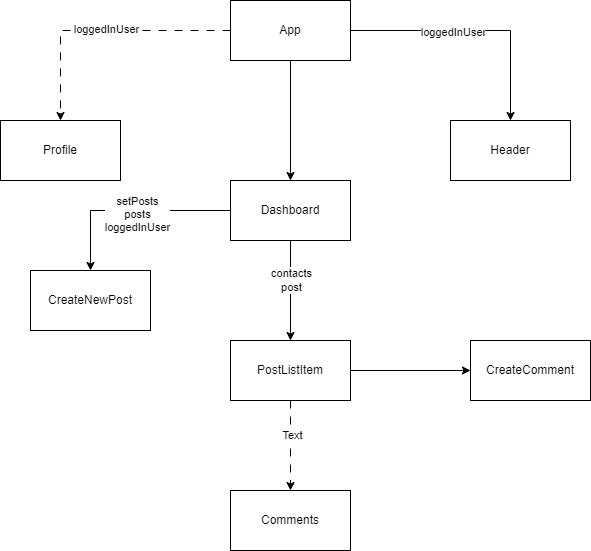

The diagram above was exported from draw.io. Its source (the exported page's mxGraphModel, read from the mxfile embedded in the PNG):
<mxGraphModel dx="794" dy="412" grid="1" gridSize="10" guides="1" tooltips="1" connect="1" arrows="1" fold="1" page="1" pageScale="1" pageWidth="1100" pageHeight="850" math="0" shadow="0">
  <root>
    <mxCell id="0" />
    <mxCell id="1" parent="0" />
    <mxCell id="-H-4FOjzNitIl0syDRyl-6" style="edgeStyle=orthogonalEdgeStyle;rounded=0;orthogonalLoop=1;jettySize=auto;html=1;exitX=1;exitY=0.5;exitDx=0;exitDy=0;" parent="1" source="-H-4FOjzNitIl0syDRyl-1" target="-H-4FOjzNitIl0syDRyl-4" edge="1">
      <mxGeometry relative="1" as="geometry" />
    </mxCell>
    <mxCell id="-H-4FOjzNitIl0syDRyl-11" value="loggedInUser" style="edgeLabel;html=1;align=center;verticalAlign=middle;resizable=0;points=[];" parent="-H-4FOjzNitIl0syDRyl-6" vertex="1" connectable="0">
      <mxGeometry x="-0.1867" y="-1" relative="1" as="geometry">
        <mxPoint as="offset" />
      </mxGeometry>
    </mxCell>
    <mxCell id="-H-4FOjzNitIl0syDRyl-7" style="edgeStyle=orthogonalEdgeStyle;rounded=0;orthogonalLoop=1;jettySize=auto;html=1;exitX=0.5;exitY=1;exitDx=0;exitDy=0;entryX=0.5;entryY=0;entryDx=0;entryDy=0;" parent="1" source="-H-4FOjzNitIl0syDRyl-1" target="-H-4FOjzNitIl0syDRyl-2" edge="1">
      <mxGeometry relative="1" as="geometry" />
    </mxCell>
    <mxCell id="-H-4FOjzNitIl0syDRyl-8" style="edgeStyle=orthogonalEdgeStyle;rounded=0;orthogonalLoop=1;jettySize=auto;html=1;exitX=0;exitY=0.5;exitDx=0;exitDy=0;entryX=0.5;entryY=0;entryDx=0;entryDy=0;dashed=1;dashPattern=8 8;" parent="1" source="-H-4FOjzNitIl0syDRyl-1" target="-H-4FOjzNitIl0syDRyl-3" edge="1">
      <mxGeometry relative="1" as="geometry" />
    </mxCell>
    <mxCell id="-H-4FOjzNitIl0syDRyl-9" value="loggedInUser" style="edgeLabel;html=1;align=center;verticalAlign=middle;resizable=0;points=[];" parent="-H-4FOjzNitIl0syDRyl-8" vertex="1" connectable="0">
      <mxGeometry x="-0.0359" y="-2" relative="1" as="geometry">
        <mxPoint as="offset" />
      </mxGeometry>
    </mxCell>
    <mxCell id="-H-4FOjzNitIl0syDRyl-1" value="App" style="rounded=0;whiteSpace=wrap;html=1;" parent="1" vertex="1">
      <mxGeometry x="340" y="40" width="120" height="60" as="geometry" />
    </mxCell>
    <mxCell id="-H-4FOjzNitIl0syDRyl-17" style="edgeStyle=orthogonalEdgeStyle;rounded=0;orthogonalLoop=1;jettySize=auto;html=1;exitX=0.5;exitY=1;exitDx=0;exitDy=0;entryX=0.5;entryY=0;entryDx=0;entryDy=0;" parent="1" source="-H-4FOjzNitIl0syDRyl-2" target="-H-4FOjzNitIl0syDRyl-16" edge="1">
      <mxGeometry relative="1" as="geometry" />
    </mxCell>
    <mxCell id="-H-4FOjzNitIl0syDRyl-23" value="contacts&lt;div&gt;post&lt;/div&gt;" style="edgeLabel;html=1;align=center;verticalAlign=middle;resizable=0;points=[];" parent="-H-4FOjzNitIl0syDRyl-17" vertex="1" connectable="0">
      <mxGeometry x="-0.2267" relative="1" as="geometry">
        <mxPoint as="offset" />
      </mxGeometry>
    </mxCell>
    <mxCell id="-H-4FOjzNitIl0syDRyl-19" style="edgeStyle=orthogonalEdgeStyle;rounded=0;orthogonalLoop=1;jettySize=auto;html=1;exitX=0;exitY=0.5;exitDx=0;exitDy=0;entryX=0.5;entryY=0;entryDx=0;entryDy=0;" parent="1" source="-H-4FOjzNitIl0syDRyl-2" target="-H-4FOjzNitIl0syDRyl-18" edge="1">
      <mxGeometry relative="1" as="geometry" />
    </mxCell>
    <mxCell id="-H-4FOjzNitIl0syDRyl-21" value="setPosts&lt;div&gt;posts&lt;/div&gt;&lt;div&gt;loggedInUser&lt;/div&gt;" style="edgeLabel;html=1;align=center;verticalAlign=middle;resizable=0;points=[];" parent="-H-4FOjzNitIl0syDRyl-19" vertex="1" connectable="0">
      <mxGeometry x="-0.0596" y="3" relative="1" as="geometry">
        <mxPoint as="offset" />
      </mxGeometry>
    </mxCell>
    <mxCell id="-H-4FOjzNitIl0syDRyl-2" value="Dashboard" style="rounded=0;whiteSpace=wrap;html=1;" parent="1" vertex="1">
      <mxGeometry x="340" y="220" width="120" height="60" as="geometry" />
    </mxCell>
    <mxCell id="-H-4FOjzNitIl0syDRyl-3" value="Profile" style="rounded=0;whiteSpace=wrap;html=1;" parent="1" vertex="1">
      <mxGeometry x="110" y="160" width="120" height="60" as="geometry" />
    </mxCell>
    <mxCell id="-H-4FOjzNitIl0syDRyl-4" value="Header" style="rounded=0;whiteSpace=wrap;html=1;" parent="1" vertex="1">
      <mxGeometry x="560" y="160" width="120" height="60" as="geometry" />
    </mxCell>
    <mxCell id="-H-4FOjzNitIl0syDRyl-26" style="edgeStyle=orthogonalEdgeStyle;rounded=0;orthogonalLoop=1;jettySize=auto;html=1;exitX=0.5;exitY=1;exitDx=0;exitDy=0;entryX=0.5;entryY=0;entryDx=0;entryDy=0;dashed=1;dashPattern=8 8;" parent="1" source="-H-4FOjzNitIl0syDRyl-16" target="-H-4FOjzNitIl0syDRyl-25" edge="1">
      <mxGeometry relative="1" as="geometry" />
    </mxCell>
    <mxCell id="-H-4FOjzNitIl0syDRyl-27" value="Text" style="edgeLabel;html=1;align=center;verticalAlign=middle;resizable=0;points=[];" parent="-H-4FOjzNitIl0syDRyl-26" vertex="1" connectable="0">
      <mxGeometry x="-0.2519" y="1" relative="1" as="geometry">
        <mxPoint as="offset" />
      </mxGeometry>
    </mxCell>
    <mxCell id="-H-4FOjzNitIl0syDRyl-30" style="edgeStyle=orthogonalEdgeStyle;rounded=0;orthogonalLoop=1;jettySize=auto;html=1;exitX=1;exitY=0.5;exitDx=0;exitDy=0;entryX=0;entryY=0.5;entryDx=0;entryDy=0;" parent="1" source="-H-4FOjzNitIl0syDRyl-16" target="-H-4FOjzNitIl0syDRyl-29" edge="1">
      <mxGeometry relative="1" as="geometry" />
    </mxCell>
    <mxCell id="-H-4FOjzNitIl0syDRyl-16" value="PostListItem" style="rounded=0;whiteSpace=wrap;html=1;" parent="1" vertex="1">
      <mxGeometry x="340" y="380" width="120" height="60" as="geometry" />
    </mxCell>
    <mxCell id="-H-4FOjzNitIl0syDRyl-18" value="CreateNewPost" style="rounded=0;whiteSpace=wrap;html=1;" parent="1" vertex="1">
      <mxGeometry x="140" y="310" width="120" height="60" as="geometry" />
    </mxCell>
    <mxCell id="-H-4FOjzNitIl0syDRyl-25" value="Comments" style="rounded=0;whiteSpace=wrap;html=1;" parent="1" vertex="1">
      <mxGeometry x="340" y="530" width="120" height="60" as="geometry" />
    </mxCell>
    <mxCell id="-H-4FOjzNitIl0syDRyl-29" value="CreateComment" style="rounded=0;whiteSpace=wrap;html=1;" parent="1" vertex="1">
      <mxGeometry x="580" y="380" width="120" height="60" as="geometry" />
    </mxCell>
  </root>
</mxGraphModel>